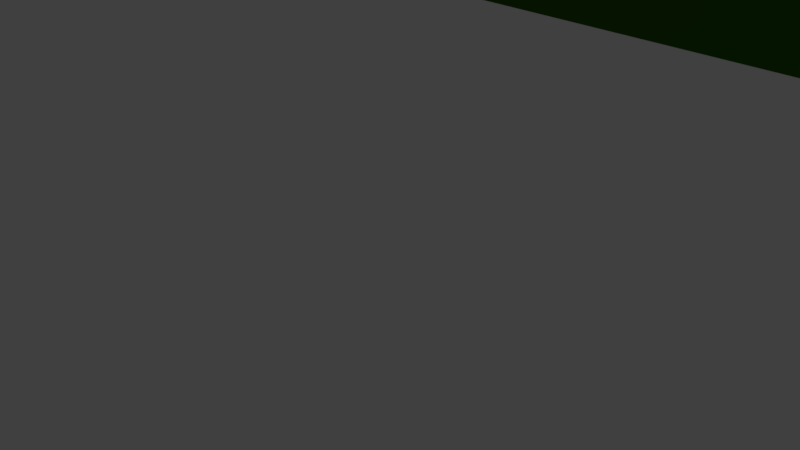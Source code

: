 # Source: MapLimits.blend  (saved by Blender 2.78.0; exported with 4.5.12 LTS)
import bpy
from mathutils import Matrix  # noqa: F401  (used for matrix-valued properties, if any)

bpy.ops.wm.read_factory_settings(use_empty=True)
scene = bpy.context.scene
scene.name = 'Scene'

# ---- collections
col_collection_1 = bpy.data.collections.new('Collection 1'); scene.collection.children.link(col_collection_1)

# ---- materials (node trees are filled in below, after node groups)
mat_verde = bpy.data.materials.new('Verde')
mat_verde.alpha_threshold = 0.0
mat_verde.use_transparent_shadow = False
mat_verde.diffuse_color = (0.02723, 0.118, 0.0, 1.0)
mat_verde.roughness = 0.5

# ---- material node trees

# ---- world
world_world = bpy.data.worlds.new('World'); scene.world = world_world
world_world.color = (0.05088, 0.05088, 0.05088)
world_world.use_sun_shadow = False
world_world.sun_shadow_jitter_overblur = 0.0
world_world.cycles.sampling_method = 'MANUAL'

# ---- cameras
cam_camera = bpy.data.cameras.new('Camera')
cam_camera.clip_end = 100.0
cam_camera.lens = 35.0
cam_camera.sensor_width = 32.0
cam_camera.sensor_height = 18.0
cam_camera.ortho_scale = 7.314
cam_camera.dof.focus_distance = 0.0
cam_camera.dof.aperture_fstop = 128.0

# ---- lights
light_lamp = bpy.data.lights.new('Lamp', 'POINT')
light_lamp.transmission_factor = 0.0
light_lamp.cutoff_distance = 30.0
light_lamp.energy = 100.0
light_lamp.shadow_buffer_clip_start = 1.001
light_lamp.shadow_soft_size = 0.1
light_lamp.shadow_maximum_resolution = 0.006
light_lamp.use_absolute_resolution = True

# ---- meshes
me_untitled_008 = bpy.data.meshes.new('Untitled.008')
me_untitled_008.from_pydata([(-4603.0, -45.41, -2021.0), (4765.0, -39.81, -1987.0), (-4603.0, 945.1, -2497.0), (4765.0, 870.4, -2435.0), (-4603.0, 1051.0, -2732.0), (4765.0, 985.3, -2732.0), (87.83, 1051.0, -2732.0), (87.83, 903.4, -2401.0), (87.83, -55.52, -1329.0), (-2465.0, 1051.0, -2732.0), (-2465.0, 903.4, -2497.0), (-2465.0, -106.1, -1811.0), (2374.0, 1051.0, -2732.0), (2374.0, 903.4, -2414.0), (2374.0, -45.41, -1763.0), (3710.0, 1051.0, -2732.0), (3710.0, 903.4, -2409.0), (3710.0, -45.41, -1682.0), (-3653.0, 1051.0, -2732.0), (-3653.0, 903.4, -2420.0), (-3653.0, -55.52, -1783.0), (-4603.0, 551.0, -2306.0), (-3653.0, 550.5, -2269.0), (-2465.0, 547.9, -2264.0), (87.83, 550.5, -1986.0), (2374.0, 551.0, -2175.0), (3710.0, 551.0, -2137.0), (4765.0, 552.7, -2302.0), (-4603.0, 296.1, -2373.0), (-3653.0, 291.8, -2133.0), (-2465.0, 270.3, -2146.0), (87.83, 291.8, -1771.0), (2374.0, 296.1, -2073.0), (3710.0, 296.1, -2016.0), (4765.0, 296.8, -2236.0), (-1278.0, 1051.0, -2732.0), (-2465.0, 996.4, -2629.0), (-2465.0, 733.5, -2385.0), (-1278.0, 549.0, -2120.0), (87.83, 733.5, -2197.0), (-3653.0, 996.4, -2589.0), (-3653.0, 733.5, -2412.0), (2374.0, 996.4, -2581.0), (1335.0, 903.4, -2399.0), (1335.0, 1051.0, -2732.0), (1335.0, 551.0, -2058.0), (2374.0, 733.5, -2292.0), (-4603.0, 1038.0, -2656.0), (-4603.0, 733.5, -2395.0), (-1278.0, 278.9, -1946.0), (1335.0, 296.1, -1894.0), (4765.0, 298.9, -2545.0), (-3653.0, 127.7, -1979.0), (-4603.0, 134.7, -2186.0), (-2465.0, 92.27, -1999.0), (87.83, 127.7, -1573.0), (-1278.0, -85.85, -1551.0), (2374.0, 134.7, -1938.0), (1335.0, -45.41, -1511.0), (3710.0, 134.7, -1870.0), (4765.0, 137.5, -2129.0), (4765.0, -23.02, -2408.0), (3710.0, 733.5, -2272.0), (4765.0, 740.3, -2378.0), (4765.0, 937.5, -2579.0), (3710.0, 996.4, -2581.0), (4765.0, 557.8, -2566.0), (87.83, 996.4, -2589.0), (-1278.0, 903.4, -2454.0), (4765.0, 760.8, -2573.0), (-1278.0, 996.4, -2613.0), (-1278.0, 733.5, -2292.0), (1335.0, 996.4, -2581.0), (1335.0, 733.5, -2229.0), (-1278.0, 106.4, -1773.0), (1335.0, 134.7, -1725.0), (4765.0, 145.9, -2486.0), (-4730.0, -39.81, -2021.0), (-5178.0, 870.4, -2021.0), (-5475.0, 985.3, -2021.0), (-5045.0, 552.7, -2021.0), (-4979.0, 296.8, -2021.0), (-4872.0, 137.5, -2021.0), (-5121.0, 740.3, -2021.0), (-5322.0, 937.5, -2021.0), (-4603.0, 1051.0, -3195.0), (-3653.0, 1051.0, -3195.0), (87.83, 1051.0, -3195.0), (1335.0, 1051.0, -3195.0), (2374.0, 1051.0, -3195.0), (-2465.0, 1051.0, -3195.0), (-1278.0, 1051.0, -3195.0), (3710.0, 1051.0, -3195.0), (4765.0, 985.3, -3195.0), (-5475.0, 985.3, -3195.0), (-5938.0, 985.3, -2021.0), (-5938.0, 985.3, -3195.0), (-4603.0, 32.24, -3195.0), (-3653.0, 32.24, -3195.0), (87.83, 32.24, -3195.0), (1335.0, 32.24, -3195.0), (2374.0, 32.24, -3195.0), (-2465.0, 32.24, -3195.0), (-1278.0, 32.24, -3195.0), (3710.0, 32.24, -3195.0), (4765.0, -33.49, -3195.0), (-5475.0, -33.49, -3195.0), (-5938.0, -33.49, -3195.0), (-5938.0, -33.49, -2021.0)], [], [(16, 62, 63, 3), (62, 26, 27, 63), (64, 5, 15, 65), (64, 65, 16, 3), (27, 66, 69, 63), (63, 69, 64, 3), (7, 67, 70, 68), (67, 6, 35, 70), (70, 35, 9, 36), (68, 70, 36, 10), (10, 37, 71, 68), (37, 23, 38, 71), (71, 38, 24, 39), (68, 71, 39, 7), (10, 36, 40, 19), (36, 9, 18, 40), (10, 19, 41, 37), (41, 22, 23, 37), (13, 42, 72, 43), (42, 12, 44, 72), (72, 44, 6, 67), (43, 72, 67, 7), (7, 39, 73, 43), (39, 24, 45, 73), (73, 45, 25, 46), (43, 73, 46, 13), (16, 65, 42, 13), (65, 15, 12, 42), (16, 13, 46, 62), (46, 25, 26, 62), (19, 40, 47, 2), (40, 18, 4, 47), (19, 2, 48, 41), (48, 21, 22, 41), (22, 21, 28, 29), (23, 22, 29, 30), (24, 38, 49, 31), (38, 23, 30, 49), (25, 45, 50, 32), (45, 24, 31, 50), (26, 25, 32, 33), (27, 26, 33, 34), (27, 34, 51, 66), (52, 29, 28, 53), (52, 53, 0, 20), (54, 30, 29, 52), (54, 52, 20, 11), (31, 49, 74, 55), (49, 30, 54, 74), (74, 54, 11, 56), (55, 74, 56, 8), (32, 50, 75, 57), (50, 31, 55, 75), (75, 55, 8, 58), (57, 75, 58, 14), (59, 33, 32, 57), (59, 57, 14, 17), (60, 34, 33, 59), (60, 59, 17, 1), (1, 61, 76, 60), (60, 76, 51, 34), (0, 53, 82, 77), (81, 82, 53, 28), (28, 21, 80, 81), (21, 48, 83, 80), (78, 83, 48, 2), (2, 47, 84, 78), (79, 84, 47, 4), (4, 18, 86, 85), (6, 44, 88, 87), (44, 12, 89, 88), (9, 35, 91, 90), (35, 6, 87, 91), (12, 15, 92, 89), (15, 5, 93, 92), (18, 9, 90, 86), (79, 4, 85, 94), (79, 94, 96, 95), (85, 86, 98, 97), (87, 88, 100, 99), (88, 89, 101, 100), (90, 91, 103, 102), (91, 87, 99, 103), (89, 92, 104, 101), (92, 93, 105, 104), (86, 90, 102, 98), (94, 85, 97, 106), (96, 94, 106, 107), (95, 96, 107, 108)])
me_untitled_008.polygons.foreach_set('use_smooth', [True] * 89)
_k = set([(4, 18), (4, 79), (4, 85), (5, 15), (6, 35), (6, 44), (9, 18), (9, 35), (12, 15), (12, 44), (15, 92), (79, 94), (85, 86), (85, 94), (86, 90), (87, 88), (87, 91), (88, 89), (89, 92), (90, 91), (92, 93), (94, 96), (95, 96), (96, 107)])
me_untitled_008.attributes.new('sharp_edge', 'BOOLEAN', 'EDGE').data.foreach_set('value', [ (min(e.vertices), max(e.vertices)) in _k for e in me_untitled_008.edges])
_uv = me_untitled_008.uv_layers.new(name='map1')
_uv.uv.foreach_set('vector', [0.7512, 0.5804, 0.7508, 0.5605, 0.8475, 0.5704, 0.8465, 0.5831, 0.7508, 0.5605, 0.7503, 0.5397, 0.849, 0.5517, 0.8475, 0.5704, 0.8472, 0.5978, 0.8468, 0.613, 0.7502, 0.6124, 0.7506, 0.598, 0.8472, 0.5978, 0.7506, 0.598, 0.7512, 0.5804, 0.8465, 0.5831, 0.849, 0.5517, 0.8715, 0.5637, 0.8622, 0.5833, 0.8475, 0.5704, 0.8475, 0.5704, 0.8622, 0.5833, 0.8472, 0.5978, 0.8465, 0.5831, 0.442, 0.5921, 0.4429, 0.6079, 0.3456, 0.6145, 0.3448, 0.6021, 0.4429, 0.6079, 0.4434, 0.6193, 0.3461, 0.6234, 0.3456, 0.6145, 0.3456, 0.6145, 0.3461, 0.6234, 0.2703, 0.6276, 0.2697, 0.6206, 0.3448, 0.6021, 0.3456, 0.6145, 0.2697, 0.6206, 0.2688, 0.6109, 0.2688, 0.6109, 0.2674, 0.5985, 0.3434, 0.5862, 0.3448, 0.6021, 0.2674, 0.5985, 0.2657, 0.5851, 0.3415, 0.5691, 0.3434, 0.5862, 0.3434, 0.5862, 0.3415, 0.5691, 0.4385, 0.5513, 0.4405, 0.5722, 0.3448, 0.6021, 0.3434, 0.5862, 0.4405, 0.5722, 0.442, 0.5921, 0.2688, 0.6109, 0.2697, 0.6206, 0.2035, 0.6257, 0.2021, 0.6159, 0.2697, 0.6206, 0.2703, 0.6276, 0.2044, 0.6335, 0.2035, 0.6257, 0.2688, 0.6109, 0.2021, 0.6159, 0.2008, 0.6072, 0.2674, 0.5985, 0.2008, 0.6072, 0.1987, 0.595, 0.2657, 0.5851, 0.2674, 0.5985, 0.6264, 0.5831, 0.6275, 0.5998, 0.5404, 0.6029, 0.5396, 0.5861, 0.6275, 0.5998, 0.6281, 0.6137, 0.5409, 0.616, 0.5404, 0.6029, 0.5404, 0.6029, 0.5409, 0.616, 0.4434, 0.6193, 0.4429, 0.6079, 0.5396, 0.5861, 0.5404, 0.6029, 0.4429, 0.6079, 0.442, 0.5921, 0.442, 0.5921, 0.4405, 0.5722, 0.5384, 0.5664, 0.5396, 0.5861, 0.4405, 0.5722, 0.4385, 0.5513, 0.5368, 0.5458, 0.5384, 0.5664, 0.5384, 0.5664, 0.5368, 0.5458, 0.6258, 0.5455, 0.6263, 0.5647, 0.5396, 0.5861, 0.5384, 0.5664, 0.6263, 0.5647, 0.6264, 0.5831, 0.7512, 0.5804, 0.7506, 0.598, 0.6275, 0.5998, 0.6264, 0.5831, 0.7506, 0.598, 0.7502, 0.6124, 0.6281, 0.6137, 0.6275, 0.5998, 0.7512, 0.5804, 0.6264, 0.5831, 0.6263, 0.5647, 0.7508, 0.5605, 0.6263, 0.5647, 0.6258, 0.5455, 0.7503, 0.5397, 0.7508, 0.5605, 0.2021, 0.6159, 0.2035, 0.6257, 0.1585, 0.6357, 0.1566, 0.6278, 0.2035, 0.6257, 0.2044, 0.6335, 0.1594, 0.6388, 0.1585, 0.6357, 0.2021, 0.6159, 0.1566, 0.6278, 0.1549, 0.6169, 0.2008, 0.6072, 0.1549, 0.6169, 0.1529, 0.6075, 0.1987, 0.595, 0.2008, 0.6072, 0.1987, 0.595, 0.1529, 0.6075, 0.1513, 0.596, 0.1959, 0.5796, 0.2657, 0.5851, 0.1987, 0.595, 0.1959, 0.5796, 0.2627, 0.567, 0.4385, 0.5513, 0.3415, 0.5691, 0.3383, 0.5473, 0.4355, 0.526, 0.3415, 0.5691, 0.2657, 0.5851, 0.2627, 0.567, 0.3383, 0.5473, 0.6258, 0.5455, 0.5368, 0.5458, 0.5346, 0.5208, 0.6249, 0.5213, 0.5368, 0.5458, 0.4385, 0.5513, 0.4355, 0.526, 0.5346, 0.5208, 0.7503, 0.5397, 0.6258, 0.5455, 0.6249, 0.5213, 0.7499, 0.5133, 0.849, 0.5517, 0.7503, 0.5397, 0.7499, 0.5133, 0.852, 0.5264, 0.849, 0.5517, 0.852, 0.5264, 0.8793, 0.5401, 0.8715, 0.5637, 0.1935, 0.5675, 0.1959, 0.5796, 0.1513, 0.596, 0.148, 0.5858, 0.1935, 0.5675, 0.148, 0.5858, 0.1445, 0.5742, 0.1902, 0.5531, 0.2603, 0.5531, 0.2627, 0.567, 0.1959, 0.5796, 0.1935, 0.5675, 0.2603, 0.5531, 0.1935, 0.5675, 0.1902, 0.5531, 0.257, 0.5367, 0.4355, 0.526, 0.3383, 0.5473, 0.3358, 0.5307, 0.4329, 0.5067, 0.3383, 0.5473, 0.2627, 0.567, 0.2603, 0.5531, 0.3358, 0.5307, 0.3358, 0.5307, 0.2603, 0.5531, 0.257, 0.5367, 0.3326, 0.5107, 0.4329, 0.5067, 0.3358, 0.5307, 0.3326, 0.5107, 0.4294, 0.4839, 0.6249, 0.5213, 0.5346, 0.5208, 0.5321, 0.5016, 0.6237, 0.5025, 0.5346, 0.5208, 0.4355, 0.526, 0.4329, 0.5067, 0.5321, 0.5016, 0.5321, 0.5016, 0.4329, 0.5067, 0.4294, 0.4839, 0.5285, 0.4788, 0.6237, 0.5025, 0.5321, 0.5016, 0.5285, 0.4788, 0.6217, 0.4798, 0.7492, 0.4928, 0.7499, 0.5133, 0.6249, 0.5213, 0.6237, 0.5025, 0.7492, 0.4928, 0.6237, 0.5025, 0.6217, 0.4798, 0.7482, 0.4681, 0.852, 0.5077, 0.852, 0.5264, 0.7499, 0.5133, 0.7492, 0.4928, 0.852, 0.5077, 0.7492, 0.4928, 0.7482, 0.4681, 0.8513, 0.486, 0.8513, 0.486, 0.8823, 0.5089, 0.8805, 0.5254, 0.852, 0.5077, 0.852, 0.5077, 0.8805, 0.5254, 0.8793, 0.5401, 0.852, 0.5264, 0.1445, 0.5742, 0.148, 0.5858, 0.1335, 0.588, 0.1382, 0.5772, 0.1309, 0.5967, 0.1335, 0.588, 0.148, 0.5858, 0.1513, 0.596, 0.1513, 0.596, 0.1529, 0.6075, 0.1301, 0.6084, 0.1309, 0.5967, 0.1529, 0.6075, 0.1549, 0.6169, 0.1283, 0.6165, 0.1301, 0.6084, 0.1267, 0.6218, 0.1283, 0.6165, 0.1549, 0.6169, 0.1566, 0.6278, 0.1566, 0.6278, 0.1585, 0.6357, 0.1221, 0.6256, 0.1267, 0.6218, 0.1172, 0.6289, 0.1221, 0.6256, 0.1585, 0.6357, 0.1594, 0.6388, 0.1594, 0.6388, 0.2044, 0.6335, 0.206, 0.657, 0.1627, 0.6583, 0.4434, 0.6193, 0.5409, 0.616, 0.5416, 0.6538, 0.4441, 0.654, 0.5409, 0.616, 0.6281, 0.6137, 0.6292, 0.6539, 0.5416, 0.6538, 0.2703, 0.6276, 0.3461, 0.6234, 0.347, 0.6546, 0.2715, 0.6554, 0.3461, 0.6234, 0.4434, 0.6193, 0.4441, 0.654, 0.347, 0.6546, 0.6281, 0.6137, 0.7502, 0.6124, 0.7493, 0.6538, 0.6292, 0.6539, 0.7502, 0.6124, 0.8468, 0.613, 0.8456, 0.6566, 0.7493, 0.6538, 0.2044, 0.6335, 0.2703, 0.6276, 0.2715, 0.6554, 0.206, 0.657, 0.1172, 0.6289, 0.1594, 0.6388, 0.1627, 0.6583, 0.1337, 0.6618, 0.1172, 0.6289, 0.1337, 0.6618, 0.1238, 0.6631, 0.1043, 0.6383, 0.1627, 0.6583, 0.206, 0.657, 0.2029, 0.7086, 0.1584, 0.7008, 0.4441, 0.654, 0.5416, 0.6538, 0.5393, 0.7369, 0.4416, 0.7301, 0.5416, 0.6538, 0.6292, 0.6539, 0.6279, 0.7425, 0.5393, 0.7369, 0.2715, 0.6554, 0.347, 0.6546, 0.3444, 0.7232, 0.2688, 0.716, 0.347, 0.6546, 0.4441, 0.654, 0.4416, 0.7301, 0.3444, 0.7232, 0.6292, 0.6539, 0.7493, 0.6538, 0.7491, 0.7455, 0.6279, 0.7425, 0.7493, 0.6538, 0.8456, 0.6566, 0.8466, 0.7506, 0.7491, 0.7455, 0.206, 0.657, 0.2715, 0.6554, 0.2688, 0.716, 0.2029, 0.7086, 0.1337, 0.6618, 0.1627, 0.6583, 0.1584, 0.7008, 0.1249, 0.6938, 0.1238, 0.6631, 0.1337, 0.6618, 0.1249, 0.6938, 0.1098, 0.6862, 0.1043, 0.6383, 0.1238, 0.6631, 0.1098, 0.6862, 0.08293, 0.6616])
me_untitled_008.materials.append(mat_verde)
me_untitled_008.use_remesh_preserve_volume = False
me_untitled_008.use_remesh_preserve_attributes = False
me_untitled_008.use_mirror_vertex_groups = False
me_untitled_008.update()
me_untitled_008.normals_split_custom_set([tuple(v) for v in zip(*[iter([0.01882, 0.748, 0.6634, 0.02895, 0.558, 0.8293, 0.2578, 0.5004, 0.8265, 0.155, 0.7358, 0.6592, 0.02895, 0.558, 0.8293, 0.04842, 0.4461, 0.8937, 0.3524, 0.3872, 0.852, 0.2578, 0.5004, 0.8265, 0.09742, 0.916, 0.3891, 0.05552, 0.946, 0.3195, 0.02433, 0.9431, 0.3318, 0.021, 0.9136, 0.4061, 0.09742, 0.916, 0.3891, 0.021, 0.9136, 0.4061, 0.01882, 0.748, 0.6634, 0.155, 0.7358, 0.6592, 0.3524, 0.3872, 0.852, 1.0, 4.538e-07, 5.819e-06, 1.0, 4.137e-06, 7.19e-06, 0.2578, 0.5004, 0.8265, 0.2578, 0.5004, 0.8265, 1.0, 4.137e-06, 7.19e-06, 0.09742, 0.916, 0.3891, 0.155, 0.7358, 0.6592, -0.01215, 0.8099, 0.5865, -0.005385, 0.9068, 0.4216, -0.009085, 0.886, 0.4636, -0.02867, 0.7744, 0.632, -0.005385, 0.9068, 0.4216, -0.002225, 0.9301, 0.3673, -0.003169, 0.9122, 0.4097, -0.009085, 0.886, 0.4636, -0.009085, 0.886, 0.4636, -0.003169, 0.9122, 0.4097, 0.00205, 0.906, 0.4233, 0.004526, 0.8737, 0.4864, -0.02867, 0.7744, 0.632, -0.009085, 0.886, 0.4636, 0.004526, 0.8737, 0.4864, -0.005281, 0.6879, 0.7258, -0.005281, 0.6879, 0.7258, -0.03146, 0.5571, 0.8298, -0.05433, 0.6828, 0.7286, -0.02867, 0.7744, 0.632, -0.03146, 0.5571, 0.8298, -0.05475, 0.5179, 0.8537, -0.09177, 0.6002, 0.7946, -0.05433, 0.6828, 0.7286, -0.05433, 0.6828, 0.7286, -0.09177, 0.6002, 0.7946, -0.01941, 0.651, 0.7588, -0.01631, 0.7286, 0.6848, -0.02867, 0.7744, 0.632, -0.05433, 0.6828, 0.7286, -0.01631, 0.7286, 0.6848, -0.01215, 0.8099, 0.5865, -0.005281, 0.6879, 0.7258, 0.004526, 0.8737, 0.4864, 0.01186, 0.8907, 0.4545, 0.006649, 0.6087, 0.7934, 0.004526, 0.8737, 0.4864, 0.00205, 0.906, 0.4233, 0.008341, 0.9322, 0.3617, 0.01186, 0.8907, 0.4545, -0.005281, 0.6879, 0.7258, 0.006649, 0.6087, 0.7934, -0.005673, 0.45, 0.893, -0.03146, 0.5571, 0.8298, -0.005673, 0.45, 0.893, -0.03583, 0.4252, 0.9044, -0.05475, 0.5179, 0.8537, -0.03146, 0.5571, 0.8298, 0.005185, 0.7621, 0.6475, 0.0005894, 0.9091, 0.4166, 0.0001726, 0.9123, 0.4095, 0.009562, 0.7983, 0.6022, 0.0005894, 0.9091, 0.4166, 0.0, 0.94, 0.3411, -0.000553, 0.9386, 0.3451, 0.0001726, 0.9123, 0.4095, 0.0001726, 0.9123, 0.4095, -0.000553, 0.9386, 0.3451, -0.002225, 0.9301, 0.3673, -0.005385, 0.9068, 0.4216, 0.009562, 0.7983, 0.6022, 0.0001726, 0.9123, 0.4095, -0.005385, 0.9068, 0.4216, -0.01215, 0.8099, 0.5865, -0.01215, 0.8099, 0.5865, -0.01631, 0.7286, 0.6848, 0.0316, 0.6914, 0.7218, 0.009562, 0.7983, 0.6022, -0.01631, 0.7286, 0.6848, -0.01941, 0.651, 0.7588, 0.07024, 0.603, 0.7946, 0.0316, 0.6914, 0.7218, 0.0316, 0.6914, 0.7218, 0.07024, 0.603, 0.7946, 0.03017, 0.5041, 0.8631, 0.01463, 0.6094, 0.7927, 0.009562, 0.7983, 0.6022, 0.0316, 0.6914, 0.7218, 0.01463, 0.6094, 0.7927, 0.005185, 0.7621, 0.6475, 0.01882, 0.748, 0.6634, 0.021, 0.9136, 0.4061, 0.0005894, 0.9091, 0.4166, 0.005185, 0.7621, 0.6475, 0.021, 0.9136, 0.4061, 0.02433, 0.9431, 0.3318, 0.0, 0.94, 0.3411, 0.0005894, 0.9091, 0.4166, 0.01882, 0.748, 0.6634, 0.005185, 0.7621, 0.6475, 0.01463, 0.6094, 0.7927, 0.02895, 0.558, 0.8293, 0.01463, 0.6094, 0.7927, 0.03017, 0.5041, 0.8631, 0.04842, 0.4461, 0.8937, 0.02895, 0.558, 0.8293, 0.006649, 0.6087, 0.7934, 0.01186, 0.8907, 0.4545, 0.1017, 0.905, 0.413, 0.1796, 0.654, 0.7349, 0.01186, 0.8907, 0.4545, 0.008341, 0.9322, 0.3617, 0.06889, 0.9477, 0.3116, 0.1017, 0.905, 0.413, 0.006649, 0.6087, 0.7934, 0.1796, 0.654, 0.7349, 0.2109, 0.3954, 0.894, -0.005673, 0.45, 0.893, 0.2109, 0.3954, 0.894, 0.1804, 0.2671, 0.9466, -0.03583, 0.4252, 0.9044, -0.005673, 0.45, 0.893, -0.03583, 0.4252, 0.9044, 0.1804, 0.2671, 0.9466, 0.06331, 0.3716, 0.9262, -0.05832, 0.5045, 0.8615, -0.05475, 0.5179, 0.8537, -0.03583, 0.4252, 0.9044, -0.05832, 0.5045, 0.8615, -0.06081, 0.5454, 0.8359, -0.01941, 0.651, 0.7588, -0.09177, 0.6002, 0.7946, -0.1141, 0.6142, 0.7809, -0.02093, 0.6656, 0.746, -0.09177, 0.6002, 0.7946, -0.05475, 0.5179, 0.8537, -0.06081, 0.5454, 0.8359, -0.1141, 0.6142, 0.7809, 0.03017, 0.5041, 0.8631, 0.07024, 0.603, 0.7946, 0.09405, 0.6216, 0.7777, 0.03969, 0.535, 0.8439, 0.07024, 0.603, 0.7946, -0.01941, 0.651, 0.7588, -0.02093, 0.6656, 0.746, 0.09405, 0.6216, 0.7777, 0.04842, 0.4461, 0.8937, 0.03017, 0.5041, 0.8631, 0.03969, 0.535, 0.8439, 0.05681, 0.5012, 0.8635, 0.3524, 0.3872, 0.852, 0.04842, 0.4461, 0.8937, 0.05681, 0.5012, 0.8635, 0.4073, 0.421, 0.8105, 0.3524, 0.3872, 0.852, 0.4073, 0.421, 0.8105, 1.0, 1.571e-06, 4.834e-06, 1.0, 4.538e-07, 5.819e-06, -0.05157, 0.6979, 0.7143, -0.05832, 0.5045, 0.8615, 0.06331, 0.3716, 0.9262, -0.01789, 0.6963, 0.7175, -0.05157, 0.6979, 0.7143, -0.01789, 0.6963, 0.7175, -0.09125, 0.681, 0.7266, -0.03951, 0.7073, 0.7058, -0.05735, 0.6929, 0.7188, -0.06081, 0.5454, 0.8359, -0.05832, 0.5045, 0.8615, -0.05157, 0.6979, 0.7143, -0.05735, 0.6929, 0.7188, -0.05157, 0.6979, 0.7143, -0.03951, 0.7073, 0.7058, -0.06232, 0.7161, 0.6952, -0.02093, 0.6656, 0.746, -0.1141, 0.6142, 0.7809, -0.124, 0.7294, 0.6727, -0.02166, 0.7652, 0.6434, -0.1141, 0.6142, 0.7809, -0.06081, 0.5454, 0.8359, -0.05735, 0.6929, 0.7188, -0.124, 0.7294, 0.6727, -0.124, 0.7294, 0.6727, -0.05735, 0.6929, 0.7188, -0.06232, 0.7161, 0.6952, -0.1272, 0.7503, 0.6488, -0.02166, 0.7652, 0.6434, -0.124, 0.7294, 0.6727, -0.1272, 0.7503, 0.6488, -0.02249, 0.7802, 0.6251, 0.03969, 0.535, 0.8439, 0.09405, 0.6216, 0.7777, 0.1047, 0.7404, 0.664, 0.04344, 0.6961, 0.7166, 0.09405, 0.6216, 0.7777, -0.02093, 0.6656, 0.746, -0.02166, 0.7652, 0.6434, 0.1047, 0.7404, 0.664, 0.1047, 0.7404, 0.664, -0.02166, 0.7652, 0.6434, -0.02249, 0.7802, 0.6251, 0.1057, 0.7603, 0.6409, 0.04344, 0.6961, 0.7166, 0.1047, 0.7404, 0.664, 0.1057, 0.7603, 0.6409, 0.04952, 0.7203, 0.6919, 0.05931, 0.672, 0.7382, 0.05681, 0.5012, 0.8635, 0.03969, 0.535, 0.8439, 0.04344, 0.6961, 0.7166, 0.05931, 0.672, 0.7382, 0.04344, 0.6961, 0.7166, 0.04952, 0.7203, 0.6919, 0.05421, 0.6963, 0.7157, 0.416, 0.5903, 0.6917, 0.4073, 0.421, 0.8105, 0.05681, 0.5012, 0.8635, 0.05931, 0.672, 0.7382, 0.416, 0.5903, 0.6917, 0.05931, 0.672, 0.7382, 0.05421, 0.6963, 0.7157, 0.3045, 0.6456, 0.7003, 0.3045, 0.6456, 0.7003, 1.0, 1.893e-06, 3.248e-06, 1.0, 2.231e-06, 4.004e-06, 0.416, 0.5903, 0.6917, 0.416, 0.5903, 0.6917, 1.0, 2.231e-06, 4.004e-06, 1.0, 1.571e-06, 4.834e-06, 0.4073, 0.421, 0.8105, -0.09125, 0.681, 0.7266, -0.01789, 0.6963, 0.7175, 0.486, 0.5453, 0.683, 0.3405, 0.5007, 0.7958, 0.6106, 0.1439, 0.7788, 0.486, 0.5453, 0.683, -0.01789, 0.6963, 0.7175, 0.06331, 0.3716, 0.9262, 0.06331, 0.3716, 0.9262, 0.1804, 0.2671, 0.9466, 0.5822, 0.154, 0.7983, 0.6106, 0.1439, 0.7788, 0.1804, 0.2671, 0.9466, 0.2109, 0.3954, 0.894, 0.5585, 0.3136, 0.768, 0.5822, 0.154, 0.7983, 0.4402, 0.638, 0.6318, 0.5585, 0.3136, 0.768, 0.2109, 0.3954, 0.894, 0.1796, 0.654, 0.7349, 0.1796, 0.654, 0.7349, 0.1017, 0.905, 0.413, 0.2396, 0.8846, 0.4002, 0.4402, 0.638, 0.6318, 0.1942, 0.9188, 0.3435, 0.2396, 0.8846, 0.4002, 0.1017, 0.905, 0.413, 0.06889, 0.9477, 0.3116, 0.0, 1.0, 0.0, 0.0, 1.0, 0.0, 0.0, 1.0, 0.0, 0.0, 1.0, 0.0, 0.0, 1.0, 0.0, 0.0, 1.0, 0.0, 0.0, 1.0, 0.0, 0.0, 1.0, 0.0, 0.0, 1.0, 0.0, 0.0, 1.0, 0.0, 0.0, 1.0, 0.0, 0.0, 1.0, 0.0, 0.0, 1.0, 0.0, 0.0, 1.0, 0.0, 0.0, 1.0, 0.0, 0.0, 1.0, 0.0, 0.0, 1.0, 0.0, 0.0, 1.0, 0.0, 0.0, 1.0, 0.0, 0.0, 1.0, 0.0, 0.0, 1.0, 0.0, 0.0, 1.0, 0.0, 0.0, 1.0, 0.0, 0.0, 1.0, 0.0, 0.06215, 0.9981, 0.0, 0.06215, 0.9981, 0.0, 0.06215, 0.9981, 0.0, 0.06215, 0.9981, 0.0, 0.0, 1.0, 0.0, 0.0, 1.0, 0.0, 0.0, 1.0, 0.0, 0.0, 1.0, 0.0, -0.07515, 0.9972, 0.0, -0.07515, 0.9972, 0.0, -0.07515, 0.9972, 0.0, -0.07515, 0.9972, 0.0, 0.0, 1.0, 0.0, 0.0, 1.0, 0.0, 0.0, 1.0, 0.0, 0.0, 1.0, 0.0, 2.058e-07, 0.0, -1.0, 0.0, 0.0, -1.0, 0.0, 0.0, -1.0, 2.159e-07, 0.0, -1.0, 0.0, 0.0, -1.0, 0.0, 0.0, -1.0, 0.0, 0.0, -1.0, 0.0, 0.0, -1.0, 0.0, 0.0, -1.0, 0.0, 0.0, -1.0, 0.0, 0.0, -1.0, 0.0, 0.0, -1.0, 0.0, 0.0, -1.0, 0.0, 0.0, -1.0, 0.0, 0.0, -1.0, 0.0, 0.0, -1.0, 0.0, 0.0, -1.0, 0.0, 0.0, -1.0, 0.0, 0.0, -1.0, 0.0, 0.0, -1.0, 0.0, 0.0, -1.0, 3.559e-08, 0.0, -1.0, 3.703e-08, 0.0, -1.0, 0.0, 0.0, -1.0, 3.559e-08, 0.0, -1.0, 7.265e-08, 0.0, -1.0, 7.265e-08, 0.0, -1.0, 3.703e-08, 0.0, -1.0, 0.0, 0.0, -1.0, 0.0, 0.0, -1.0, 0.0, 0.0, -1.0, 0.0, 0.0, -1.0, 2.159e-07, 0.0, -1.0, 2.058e-07, 0.0, -1.0, 2.159e-07, 0.0, -1.0, 2.058e-07, 0.0, -1.0, 0.0, 0.0, -1.0, 2.159e-07, 0.0, -1.0, 2.058e-07, 0.0, -1.0, 0.0, 0.0, -1.0, -1.0, 0.0, 0.0, -1.0, 0.0, 0.0, -1.0, 0.0, 0.0, -1.0, 0.0, 0.0])] * 3)])

# ---- objects
ob_pcube5 = bpy.data.objects.new('pCube5', me_untitled_008)
ob_lamp = bpy.data.objects.new('Lamp', light_lamp)
ob_camera = bpy.data.objects.new('Camera', cam_camera)

# ---- transforms, parenting, visibility, modifiers, constraints
ob_pcube5.location = (0.0, 0.0, 0.0)
ob_pcube5.rotation_euler = (1.571, -0.0, 0.0)
ob_pcube5.scale = (0.01, 0.01, 0.01)
ob_pcube5.color = (0.8, 0.8, 0.8, 1.0)
ob_pcube5.lineart.crease_threshold = 0.0
ob_lamp.location = (4.076, 1.005, 5.904)
ob_lamp.rotation_euler = (0.6503, 0.05522, 1.866)
ob_lamp.lock_rotations_4d = False
ob_lamp.empty_display_type = 'ARROWS'
ob_lamp.color = (0.0, 0.0, 0.0, 0.0)
ob_lamp.lineart.crease_threshold = 0.0
ob_camera.location = (7.481, -6.508, 5.344)
ob_camera.rotation_euler = (1.109, 0.0, 0.8149)
ob_camera.lock_rotations_4d = False
ob_camera.empty_display_type = 'ARROWS'
ob_camera.color = (0.0, 0.0, 0.0, 0.0)
ob_camera.display_type = 'WIRE'
ob_camera.lineart.crease_threshold = 0.0

# ---- collection membership
col_collection_1.objects.link(ob_pcube5)
col_collection_1.objects.link(ob_lamp)
col_collection_1.objects.link(ob_camera)

# ---- scene / render settings (as saved in the file)
scene.camera = ob_camera
scene.frame_start = 1; scene.frame_end = 250; scene.frame_set(1)
scene.render.engine = 'BLENDER_EEVEE_NEXT'
scene.render.resolution_percentage = 50
scene.render.dither_intensity = 0.0
scene.cycles.use_denoising = False
scene.cycles.samples = 128
scene.cycles.sampling_pattern = 'TABULATED_SOBOL'
scene.cycles.light_sampling_threshold = 0.0
scene.cycles.use_adaptive_sampling = False
scene.cycles.use_light_tree = False
scene.cycles.blur_glossy = 0.0
scene.cycles.sample_clamp_indirect = 0.0
scene.view_settings.view_transform = 'Standard'
bpy.context.view_layer.update()
